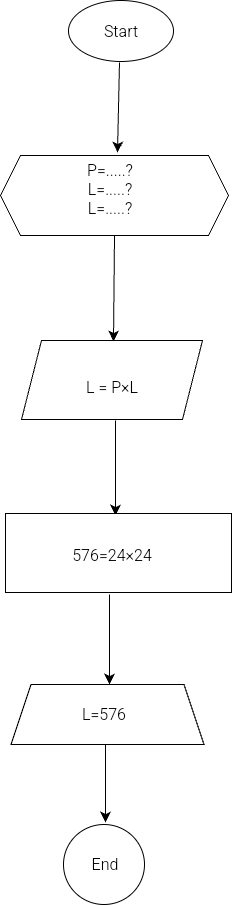

The diagram above was exported from draw.io. Its source (the exported page's mxGraphModel, read from the mxfile embedded in the PNG):
<mxGraphModel dx="466" dy="1243" grid="0" gridSize="10" guides="1" tooltips="1" connect="1" arrows="1" fold="1" page="0" pageScale="1" pageWidth="827" pageHeight="1169" math="0" shadow="0">
  <root>
    <mxCell id="0" />
    <mxCell id="1" parent="0" />
    <mxCell id="8klDXxLZ7aEsIjciBzZa-1" value="" style="ellipse;whiteSpace=wrap;html=1;" parent="1" vertex="1">
      <mxGeometry x="156" y="-134" width="105" height="61" as="geometry" />
    </mxCell>
    <mxCell id="8klDXxLZ7aEsIjciBzZa-4" value="Start" style="text;strokeColor=none;align=center;fillColor=none;html=1;verticalAlign=middle;whiteSpace=wrap;rounded=0;fontSize=16;" parent="1" vertex="1">
      <mxGeometry x="178.5" y="-118.5" width="60" height="30" as="geometry" />
    </mxCell>
    <mxCell id="8klDXxLZ7aEsIjciBzZa-9" value="" style="edgeStyle=none;orthogonalLoop=1;jettySize=auto;html=1;rounded=0;fontSize=12;startSize=8;endSize=8;curved=1;" parent="1" edge="1">
      <mxGeometry width="140" relative="1" as="geometry">
        <mxPoint x="207" y="-72" as="sourcePoint" />
        <mxPoint x="205" y="18" as="targetPoint" />
        <Array as="points" />
      </mxGeometry>
    </mxCell>
    <mxCell id="8klDXxLZ7aEsIjciBzZa-10" value="" style="shape=hexagon;perimeter=hexagonPerimeter2;whiteSpace=wrap;html=1;fixedSize=1;" parent="1" vertex="1">
      <mxGeometry x="88" y="21" width="228" height="80" as="geometry" />
    </mxCell>
    <mxCell id="8klDXxLZ7aEsIjciBzZa-12" value="" style="edgeStyle=none;orthogonalLoop=1;jettySize=auto;html=1;rounded=0;fontSize=12;startSize=8;endSize=8;curved=1;exitX=0.5;exitY=1;exitDx=0;exitDy=0;" parent="1" source="8klDXxLZ7aEsIjciBzZa-10" edge="1">
      <mxGeometry width="140" relative="1" as="geometry">
        <mxPoint x="125" y="66" as="sourcePoint" />
        <mxPoint x="201" y="207" as="targetPoint" />
        <Array as="points" />
      </mxGeometry>
    </mxCell>
    <mxCell id="8klDXxLZ7aEsIjciBzZa-13" value="" style="shape=parallelogram;perimeter=parallelogramPerimeter;whiteSpace=wrap;html=1;fixedSize=1;" parent="1" vertex="1">
      <mxGeometry x="109" y="206" width="181" height="79" as="geometry" />
    </mxCell>
    <mxCell id="8klDXxLZ7aEsIjciBzZa-16" value="" style="edgeStyle=none;orthogonalLoop=1;jettySize=auto;html=1;rounded=0;fontSize=12;startSize=8;endSize=8;curved=1;" parent="1" edge="1">
      <mxGeometry width="140" relative="1" as="geometry">
        <mxPoint x="203" y="286" as="sourcePoint" />
        <mxPoint x="203" y="381" as="targetPoint" />
        <Array as="points" />
      </mxGeometry>
    </mxCell>
    <mxCell id="8klDXxLZ7aEsIjciBzZa-17" value="" style="whiteSpace=wrap;html=1;" parent="1" vertex="1">
      <mxGeometry x="93" y="379" width="226" height="79" as="geometry" />
    </mxCell>
    <mxCell id="8klDXxLZ7aEsIjciBzZa-19" value="" style="edgeStyle=none;orthogonalLoop=1;jettySize=auto;html=1;rounded=0;fontSize=12;startSize=8;endSize=8;curved=1;" parent="1" edge="1">
      <mxGeometry width="140" relative="1" as="geometry">
        <mxPoint x="197" y="460" as="sourcePoint" />
        <mxPoint x="197" y="550" as="targetPoint" />
        <Array as="points" />
      </mxGeometry>
    </mxCell>
    <mxCell id="8klDXxLZ7aEsIjciBzZa-21" value="" style="shape=trapezoid;perimeter=trapezoidPerimeter;whiteSpace=wrap;html=1;fixedSize=1;" parent="1" vertex="1">
      <mxGeometry x="98.5" y="550" width="193" height="60" as="geometry" />
    </mxCell>
    <mxCell id="8klDXxLZ7aEsIjciBzZa-23" value="" style="edgeStyle=none;orthogonalLoop=1;jettySize=auto;html=1;rounded=0;fontSize=12;startSize=8;endSize=8;curved=1;exitX=0.5;exitY=1;exitDx=0;exitDy=0;" parent="1" edge="1">
      <mxGeometry width="140" relative="1" as="geometry">
        <mxPoint x="193" y="610.0000000000002" as="sourcePoint" />
        <mxPoint x="193" y="688" as="targetPoint" />
        <Array as="points" />
      </mxGeometry>
    </mxCell>
    <mxCell id="8klDXxLZ7aEsIjciBzZa-24" value="" style="ellipse;whiteSpace=wrap;html=1;" parent="1" vertex="1">
      <mxGeometry x="151" y="690" width="81" height="80" as="geometry" />
    </mxCell>
    <mxCell id="8klDXxLZ7aEsIjciBzZa-25" value="End" style="text;strokeColor=none;align=center;fillColor=none;html=1;verticalAlign=middle;whiteSpace=wrap;rounded=0;fontSize=16;" parent="1" vertex="1">
      <mxGeometry x="163" y="716.5" width="60" height="27" as="geometry" />
    </mxCell>
    <mxCell id="bVpfEkQWkUnLzQw3Hytf-8" value="P=.....?&amp;nbsp;&lt;div&gt;L=.....?&amp;nbsp;&lt;/div&gt;&lt;div&gt;L=.....?&amp;nbsp;&lt;/div&gt;" style="text;strokeColor=none;align=center;fillColor=none;html=1;verticalAlign=middle;whiteSpace=wrap;rounded=0;fontSize=16;" vertex="1" parent="1">
      <mxGeometry x="169.5" y="40" width="60" height="30" as="geometry" />
    </mxCell>
    <mxCell id="bVpfEkQWkUnLzQw3Hytf-9" value="L = P×L" style="text;strokeColor=none;align=center;fillColor=none;html=1;verticalAlign=middle;whiteSpace=wrap;rounded=0;fontSize=16;" vertex="1" parent="1">
      <mxGeometry x="169.5" y="238" width="60" height="30" as="geometry" />
    </mxCell>
    <mxCell id="bVpfEkQWkUnLzQw3Hytf-10" value="576=24×24" style="text;strokeColor=none;align=center;fillColor=none;html=1;verticalAlign=middle;whiteSpace=wrap;rounded=0;fontSize=16;" vertex="1" parent="1">
      <mxGeometry x="169.5" y="406" width="60" height="30" as="geometry" />
    </mxCell>
    <mxCell id="bVpfEkQWkUnLzQw3Hytf-11" value="L=576" style="text;strokeColor=none;align=center;fillColor=none;html=1;verticalAlign=middle;whiteSpace=wrap;rounded=0;fontSize=16;" vertex="1" parent="1">
      <mxGeometry x="161.5" y="565" width="60" height="30" as="geometry" />
    </mxCell>
  </root>
</mxGraphModel>